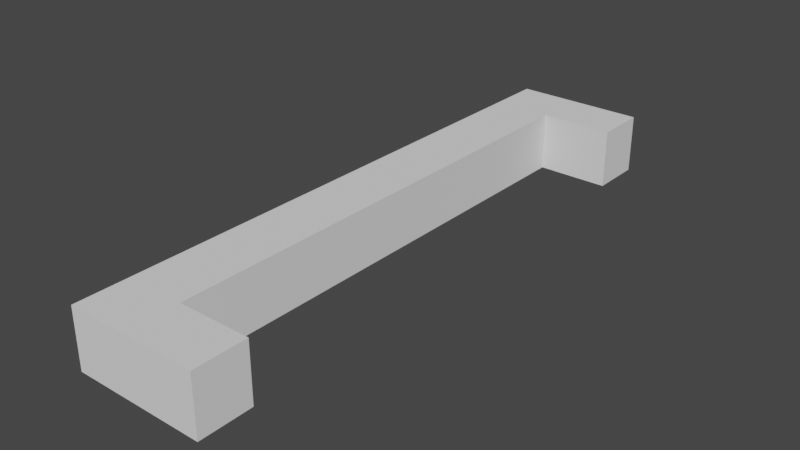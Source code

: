 # Source: Longer_table.blend  (saved by Blender 3.6.11; exported with 4.5.12 LTS)
import bpy
from mathutils import Matrix  # noqa: F401  (used for matrix-valued properties, if any)

bpy.ops.wm.read_factory_settings(use_empty=True)
scene = bpy.context.scene
scene.name = 'Scene'

# ---- collections
col_collection = bpy.data.collections.new('Collection'); scene.collection.children.link(col_collection)

# ---- world
world_world = bpy.data.worlds.new('World'); scene.world = world_world
world_world.use_nodes = True; world_world.node_tree.nodes.clear()
_N = world_world.node_tree.nodes; _L = world_world.node_tree.links
n0 = _N.new('ShaderNodeOutputWorld'); n0.name = 'World Output'; n0.location = (300, 300)
n1 = _N.new('ShaderNodeBackground'); n1.name = 'Background'; n1.location = (10, 300)
n1.inputs[0].default_value = (0.05088, 0.05088, 0.05088, 1.0)
_L.new(n1.outputs[0], n0.inputs[0])
n0.is_active_output = True
world_world.color = (0.05088, 0.05088, 0.05088)
world_world.use_sun_shadow = False
world_world.sun_shadow_jitter_overblur = 0.0

# ---- meshes
me_cube_001 = bpy.data.meshes.new('Cube.001')
me_cube_001.from_pydata([(-1.0, -1.0, -1.0), (-1.0, -1.0, 1.0), (-1.0, 1.697, -1.0), (-1.0, 1.697, 1.0), (1.0, -1.0, -1.0), (1.0, -1.0, 1.0), (1.0, 1.697, -1.0), (1.0, 1.697, 1.0), (3.476, -1.0, -1.0), (3.476, -1.0, 1.0), (3.476, 1.697, -1.0), (3.476, 1.697, 1.0), (-1.0, -0.7599, -1.0), (-1.0, 1.457, -1.0), (-1.0, 1.457, 1.0), (-1.0, -0.7599, 1.0), (1.0, 1.457, -1.0), (1.0, -0.7599, -1.0), (1.0, -0.7599, 1.0), (1.0, 1.457, 1.0), (3.476, -0.7599, 1.0), (3.476, -0.7599, -1.0), (3.476, 1.457, -1.0), (3.476, 1.457, 1.0)], [], [(7, 3, 14, 19), (2, 3, 7, 6), (10, 11, 23, 22), (4, 5, 1, 0), (13, 14, 3, 2), (6, 7, 11, 10), (18, 15, 1, 5), (12, 17, 4, 0), (18, 5, 9, 20), (2, 6, 16, 13), (15, 18, 19, 14), (17, 12, 13, 16), (18, 17, 16, 19), (14, 13, 12, 15), (0, 1, 15, 12), (21, 20, 9, 8), (17, 18, 20, 21), (16, 6, 10, 22), (5, 4, 8, 9), (19, 16, 22, 23), (7, 19, 23, 11), (4, 17, 21, 8)])
_uv = me_cube_001.uv_layers.new(name='UVMap')
_uv.uv.foreach_set('vector', [0.625, 0.5, 0.875, 0.5, 0.875, 0.5346, 0.625, 0.5346, 0.375, 0.25, 0.625, 0.25, 0.625, 0.5, 0.375, 0.5, 0.375, 0.5, 0.625, 0.5, 0.625, 0.5346, 0.375, 0.5346, 0.375, 0.75, 0.625, 0.75, 0.625, 1.0, 0.375, 1.0, 0.375, 0.2154, 0.625, 0.2154, 0.625, 0.25, 0.375, 0.25, 0.375, 0.5, 0.625, 0.5, 0.625, 0.5, 0.375, 0.5, 0.625, 0.7154, 0.875, 0.7154, 0.875, 0.75, 0.625, 0.75, 0.125, 0.7154, 0.375, 0.7154, 0.375, 0.75, 0.125, 0.75, 0.625, 0.7154, 0.625, 0.75, 0.625, 0.75, 0.625, 0.7154, 0.125, 0.5, 0.375, 0.5, 0.375, 0.5346, 0.125, 0.5346, 0.875, 0.7154, 0.625, 0.7154, 0.625, 0.5346, 0.875, 0.5346, 0.375, 0.7154, 0.125, 0.7154, 0.125, 0.5346, 0.375, 0.5346, 0.625, 0.7154, 0.375, 0.7154, 0.375, 0.5346, 0.625, 0.5346, 0.625, 0.2154, 0.375, 0.2154, 0.375, 0.03456, 0.625, 0.03456, 0.375, 0.0, 0.625, 0.0, 0.625, 0.03456, 0.375, 0.03456, 0.375, 0.7154, 0.625, 0.7154, 0.625, 0.75, 0.375, 0.75, 0.375, 0.7154, 0.625, 0.7154, 0.625, 0.7154, 0.375, 0.7154, 0.375, 0.5346, 0.375, 0.5, 0.375, 0.5, 0.375, 0.5346, 0.625, 0.75, 0.375, 0.75, 0.375, 0.75, 0.625, 0.75, 0.625, 0.5346, 0.375, 0.5346, 0.375, 0.5346, 0.625, 0.5346, 0.625, 0.5, 0.625, 0.5346, 0.625, 0.5346, 0.625, 0.5, 0.375, 0.75, 0.375, 0.7154, 0.375, 0.7154, 0.375, 0.75])
me_cube_001.update()

# ---- objects
ob_cube_003 = bpy.data.objects.new('Cube.003', me_cube_001)

# ---- transforms, parenting, visibility, modifiers, constraints
ob_cube_003.location = (0.0, 0.0, 0.9927)
ob_cube_003.scale = (1.0, 7.467, 1.0)

# ---- collection membership
col_collection.objects.link(ob_cube_003)

# ---- scene / render settings (as saved in the file)
scene.frame_start = 1; scene.frame_end = 250; scene.frame_set(1)
scene.render.engine = 'CYCLES'
scene.cycles.sampling_pattern = 'TABULATED_SOBOL'
scene.view_settings.view_transform = 'Filmic'
bpy.context.view_layer.update()

# ---- added for rendering (the .blend has no active camera and no usable light): camera, sun
cam_auto = bpy.data.cameras.new('AutoCamera')
cam_auto.lens = 50.0
cam_auto.sensor_width = 36.0
cam_auto.clip_end = 1000.0
ob_auto_camera = bpy.data.objects.new('AutoCamera', cam_auto)
scene.collection.objects.link(ob_auto_camera)
ob_auto_camera.location = (20.419, -20.413, 16.3374)
ob_auto_camera.rotation_euler = (1.09748, -7.21219e-08, 0.694738)
scene.camera = ob_auto_camera
light_auto_sun = bpy.data.lights.new('AutoSun', 'SUN')
light_auto_sun.energy = 3.0
light_auto_sun.angle = 0.0523599
ob_auto_sun = bpy.data.objects.new('AutoSun', light_auto_sun)
scene.collection.objects.link(ob_auto_sun)
ob_auto_sun.rotation_euler = (0.872665, 0.174533, 0.523599)
bpy.context.view_layer.update()
